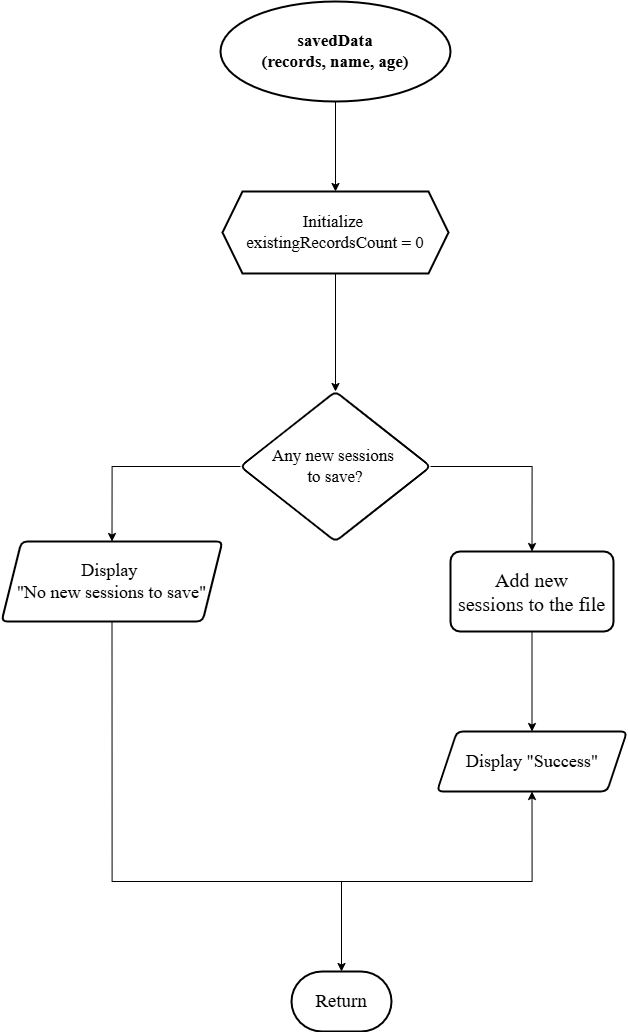

The diagram above was exported from draw.io. Its source (the exported page's mxGraphModel, read from the mxfile embedded in the PNG):
<mxGraphModel dx="2060" dy="1124" grid="1" gridSize="10" guides="1" tooltips="1" connect="1" arrows="1" fold="1" page="1" pageScale="1" pageWidth="827" pageHeight="1169" math="0" shadow="0">
  <root>
    <mxCell id="0" />
    <mxCell id="1" parent="0" />
    <mxCell id="30EYLHdtECJVicUp0pLA-2" edge="1" parent="1" source="OlNgu33lJVWwyH9Vw6qr-1" style="edgeStyle=orthogonalEdgeStyle;rounded=0;orthogonalLoop=1;jettySize=auto;html=1;exitX=0.5;exitY=1;exitDx=0;exitDy=0;exitPerimeter=0;entryX=0.5;entryY=0;entryDx=0;entryDy=0;" target="30EYLHdtECJVicUp0pLA-1">
      <mxGeometry relative="1" as="geometry" />
    </mxCell>
    <mxCell id="OlNgu33lJVWwyH9Vw6qr-1" parent="1" style="strokeWidth=2;html=1;shape=mxgraph.flowchart.start_2;whiteSpace=wrap;fontSize=17;" value="&lt;font face=&quot;Times New Roman&quot;&gt;&lt;b&gt;savedData&lt;/b&gt;&lt;/font&gt;&lt;div&gt;&lt;font face=&quot;Times New Roman&quot;&gt;&lt;b&gt;(records, name, age)&lt;/b&gt;&lt;/font&gt;&lt;/div&gt;" vertex="1">
      <mxGeometry height="100" width="230" x="299" y="80" as="geometry" />
    </mxCell>
    <mxCell id="1CH9Bk-0TvHz9q5_i0ub-2" edge="1" parent="1" source="30EYLHdtECJVicUp0pLA-1" style="edgeStyle=orthogonalEdgeStyle;rounded=0;orthogonalLoop=1;jettySize=auto;html=1;exitX=0.5;exitY=1;exitDx=0;exitDy=0;entryX=0.5;entryY=0;entryDx=0;entryDy=0;" target="1CH9Bk-0TvHz9q5_i0ub-1">
      <mxGeometry relative="1" as="geometry" />
    </mxCell>
    <mxCell id="30EYLHdtECJVicUp0pLA-1" parent="1" style="shape=hexagon;perimeter=hexagonPerimeter2;whiteSpace=wrap;html=1;fixedSize=1;strokeWidth=2;fontSize=17;" value="&lt;font face=&quot;Times New Roman&quot;&gt;Initialize&amp;nbsp;&lt;/font&gt;&lt;div&gt;&lt;font face=&quot;Times New Roman&quot;&gt;existingRecordsCount = 0&lt;/font&gt;&lt;/div&gt;" vertex="1">
      <mxGeometry height="81.98" width="226" x="301" y="270" as="geometry" />
    </mxCell>
    <mxCell id="ddLEqaywyNo0lRvDd8Hz-4" edge="1" parent="1" source="1CH9Bk-0TvHz9q5_i0ub-1" style="edgeStyle=orthogonalEdgeStyle;rounded=0;orthogonalLoop=1;jettySize=auto;html=1;exitX=0;exitY=0.5;exitDx=0;exitDy=0;entryX=0.5;entryY=0;entryDx=0;entryDy=0;" target="pnakp_w1XywaR1iRDPSA-1">
      <mxGeometry relative="1" as="geometry">
        <mxPoint x="189.5" y="660" as="targetPoint" />
      </mxGeometry>
    </mxCell>
    <mxCell id="to6d6DfM4aQ2Xe4LtvHd-2" edge="1" parent="1" source="1CH9Bk-0TvHz9q5_i0ub-1" style="edgeStyle=orthogonalEdgeStyle;rounded=0;orthogonalLoop=1;jettySize=auto;html=1;exitX=1;exitY=0.5;exitDx=0;exitDy=0;entryX=0.5;entryY=0;entryDx=0;entryDy=0;" target="to6d6DfM4aQ2Xe4LtvHd-1">
      <mxGeometry relative="1" as="geometry" />
    </mxCell>
    <mxCell id="1CH9Bk-0TvHz9q5_i0ub-1" parent="1" style="rhombus;whiteSpace=wrap;html=1;strokeWidth=2;rounded=1;arcSize=12;fontSize=17;" value="&lt;div&gt;&lt;font face=&quot;Times New Roman&quot;&gt;Any new sessions&amp;nbsp;&lt;/font&gt;&lt;/div&gt;&lt;div&gt;&lt;font face=&quot;Times New Roman&quot;&gt;to save?&lt;/font&gt;&lt;/div&gt;" vertex="1">
      <mxGeometry height="150" width="190" x="319" y="470" as="geometry" />
    </mxCell>
    <mxCell id="pnakp_w1XywaR1iRDPSA-4" edge="1" parent="1" source="to6d6DfM4aQ2Xe4LtvHd-1" style="edgeStyle=orthogonalEdgeStyle;rounded=0;orthogonalLoop=1;jettySize=auto;html=1;exitX=0.5;exitY=1;exitDx=0;exitDy=0;entryX=0.5;entryY=0;entryDx=0;entryDy=0;" target="pnakp_w1XywaR1iRDPSA-2">
      <mxGeometry relative="1" as="geometry" />
    </mxCell>
    <mxCell id="to6d6DfM4aQ2Xe4LtvHd-1" parent="1" style="whiteSpace=wrap;html=1;strokeWidth=2;rounded=1;arcSize=12;fontFamily=Times New Roman;fontSize=20;" value="Add new sessions&amp;nbsp;to the file" vertex="1">
      <mxGeometry height="80" width="163" x="529" y="630" as="geometry" />
    </mxCell>
    <mxCell id="pnakp_w1XywaR1iRDPSA-3" edge="1" parent="1" source="pnakp_w1XywaR1iRDPSA-1" style="edgeStyle=orthogonalEdgeStyle;rounded=0;orthogonalLoop=1;jettySize=auto;html=1;exitX=0.5;exitY=1;exitDx=0;exitDy=0;entryX=0.5;entryY=1;entryDx=0;entryDy=0;" target="pnakp_w1XywaR1iRDPSA-2">
      <mxGeometry relative="1" as="geometry">
        <Array as="points">
          <mxPoint x="191" y="960" />
          <mxPoint x="611" y="960" />
        </Array>
      </mxGeometry>
    </mxCell>
    <mxCell id="pnakp_w1XywaR1iRDPSA-1" parent="1" style="shape=parallelogram;perimeter=parallelogramPerimeter;whiteSpace=wrap;html=1;fixedSize=1;strokeWidth=2;rounded=1;arcSize=12;fontSize=18;" value="&lt;font face=&quot;Times New Roman&quot;&gt;Display&amp;nbsp;&lt;/font&gt;&lt;div&gt;&lt;font face=&quot;Times New Roman&quot;&gt;&quot;No new sessions to save&quot;&lt;/font&gt;&lt;/div&gt;" vertex="1">
      <mxGeometry height="80" width="221" x="80" y="620" as="geometry" />
    </mxCell>
    <mxCell id="pnakp_w1XywaR1iRDPSA-2" parent="1" style="shape=parallelogram;perimeter=parallelogramPerimeter;whiteSpace=wrap;html=1;fixedSize=1;strokeWidth=2;rounded=1;arcSize=12;fontSize=18;" value="&lt;font face=&quot;Times New Roman&quot;&gt;Display &quot;Success&quot;&lt;/font&gt;" vertex="1">
      <mxGeometry height="60" width="190" x="515.5" y="810" as="geometry" />
    </mxCell>
    <mxCell id="96joRBUvH-z9KvMqVFM5-1" parent="1" style="strokeWidth=2;html=1;shape=mxgraph.flowchart.terminator;whiteSpace=wrap;" value="&lt;font face=&quot;Times New Roman&quot; style=&quot;font-size: 19px;&quot;&gt;Return&lt;/font&gt;" vertex="1">
      <mxGeometry height="60" width="100" x="370" y="1050" as="geometry" />
    </mxCell>
    <mxCell id="96joRBUvH-z9KvMqVFM5-2" edge="1" parent="1" style="edgeStyle=orthogonalEdgeStyle;rounded=0;orthogonalLoop=1;jettySize=auto;html=1;exitX=0.5;exitY=1;exitDx=0;exitDy=0;entryX=0.5;entryY=0;entryDx=0;entryDy=0;entryPerimeter=0;" target="96joRBUvH-z9KvMqVFM5-1">
      <mxGeometry relative="1" as="geometry">
        <mxPoint x="420" y="960" as="sourcePoint" />
        <mxPoint x="420" y="1078" as="targetPoint" />
      </mxGeometry>
    </mxCell>
  </root>
</mxGraphModel>